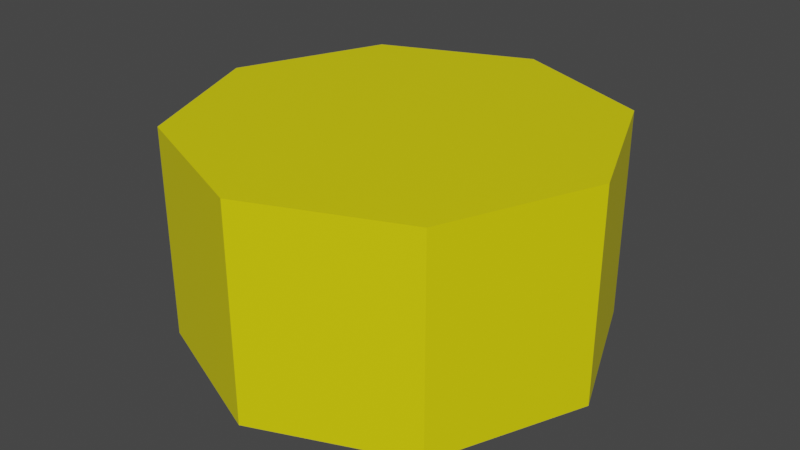 # Source: CharactorBase.blend  (saved by Blender 3.3.6; exported with 4.5.12 LTS)
import bpy
from mathutils import Matrix  # noqa: F401  (used for matrix-valued properties, if any)

bpy.ops.wm.read_factory_settings(use_empty=True)
scene = bpy.context.scene
scene.name = 'Scene'

# ---- materials (node trees are filled in below, after node groups)
mat_material = bpy.data.materials.new('Material')
mat_material.alpha_threshold = 0.0
mat_material.use_transparent_shadow = False
mat_material.roughness = 0.5
mat_material.line_color = (0.0, 0.0, 0.0, 1.0)

# ---- material node trees
mat_material.use_nodes = True; mat_material.node_tree.nodes.clear()
_N = mat_material.node_tree.nodes; _L = mat_material.node_tree.links
n0 = _N.new('ShaderNodeOutputMaterial'); n0.name = 'Material Output'; n0.location = (300, 300)
n1 = _N.new('ShaderNodeBsdfPrincipled'); n1.name = 'Principled BSDF'; n1.location = (10, 300)
n1.distribution = 'GGX'
n1.subsurface_method = 'RANDOM_WALK_SKIN'
n1.inputs[0].default_value = (0.8, 0.7275, 0.0, 1.0)
n1.inputs[3].default_value = 1.45
n1.inputs[27].default_value = (0.0, 0.0, 0.0, 1.0)
n1.inputs[28].default_value = 1.0
_L.new(n1.outputs[0], n0.inputs[0])
n0.is_active_output = True

# ---- world
world_world = bpy.data.worlds.new('World'); scene.world = world_world
world_world.use_nodes = True; world_world.node_tree.nodes.clear()
_N = world_world.node_tree.nodes; _L = world_world.node_tree.links
n0 = _N.new('ShaderNodeOutputWorld'); n0.name = 'World Output'; n0.location = (300, 300)
n1 = _N.new('ShaderNodeBackground'); n1.name = 'Background'; n1.location = (10, 300)
n1.inputs[0].default_value = (0.05088, 0.05088, 0.05088, 1.0)
_L.new(n1.outputs[0], n0.inputs[0])
n0.is_active_output = True
world_world.color = (0.05088, 0.05088, 0.05088)
world_world.use_sun_shadow = False
world_world.sun_shadow_jitter_overblur = 0.0

# ---- meshes
me_cylinder = bpy.data.meshes.new('Cylinder')
me_cylinder.from_pydata([(0.0, 0.25, 0.0), (0.0, 0.25, 0.25), (0.1768, 0.1768, 0.0), (0.1768, 0.1768, 0.25), (0.25, 0.0, 0.0), (0.25, 0.0, 0.25), (0.1768, -0.1768, 0.0), (0.1768, -0.1768, 0.25), (0.0, -0.25, 0.0), (0.0, -0.25, 0.25), (-0.1768, -0.1768, 0.0), (-0.1768, -0.1768, 0.25), (-0.25, 0.0, 0.0), (-0.25, 0.0, 0.25), (-0.1768, 0.1768, 0.0), (-0.1768, 0.1768, 0.25)], [], [(0, 1, 3, 2), (2, 3, 5, 4), (4, 5, 7, 6), (6, 7, 9, 8), (8, 9, 11, 10), (10, 11, 13, 12), (3, 1, 15, 13, 11, 9, 7, 5), (12, 13, 15, 14), (14, 15, 1, 0), (0, 2, 4, 6, 8, 10, 12, 14)])
_uv = me_cylinder.uv_layers.new(name='UVMap')
_uv.uv.foreach_set('vector', [1.0, 0.5, 1.0, 1.0, 0.875, 1.0, 0.875, 0.5, 0.875, 0.5, 0.875, 1.0, 0.75, 1.0, 0.75, 0.5, 0.75, 0.5, 0.75, 1.0, 0.625, 1.0, 0.625, 0.5, 0.625, 0.5, 0.625, 1.0, 0.5, 1.0, 0.5, 0.5, 0.5, 0.5, 0.5, 1.0, 0.375, 1.0, 0.375, 0.5, 0.375, 0.5, 0.375, 1.0, 0.25, 1.0, 0.25, 0.5, 0.4197, 0.4197, 0.25, 0.49, 0.08029, 0.4197, 0.01, 0.25, 0.08029, 0.08029, 0.25, 0.01, 0.4197, 0.08029, 0.49, 0.25, 0.25, 0.5, 0.25, 1.0, 0.125, 1.0, 0.125, 0.5, 0.125, 0.5, 0.125, 1.0, 0.0, 1.0, 0.0, 0.5, 0.75, 0.49, 0.9197, 0.4197, 0.99, 0.25, 0.9197, 0.08029, 0.75, 0.01, 0.5803, 0.08029, 0.51, 0.25, 0.5803, 0.4197])
me_cylinder.materials.append(mat_material)
me_cylinder.update()

# ---- objects
ob_cylinder = bpy.data.objects.new('Cylinder', me_cylinder)

# ---- transforms, parenting, visibility, modifiers, constraints
ob_cylinder.location = (0.0, 0.0, 0.0)

# ---- collection membership
scene.collection.objects.link(ob_cylinder)

# ---- scene / render settings (as saved in the file)
scene.frame_start = 1; scene.frame_end = 250; scene.frame_set(1)
scene.render.engine = 'BLENDER_EEVEE_NEXT'
scene.cycles.sampling_pattern = 'TABULATED_SOBOL'
scene.cycles.use_light_tree = False
scene.view_settings.view_transform = 'Filmic'
bpy.context.view_layer.update()

# ---- added for rendering (the .blend has no active camera and no usable light): camera, sun
cam_auto = bpy.data.cameras.new('AutoCamera')
cam_auto.lens = 50.0
cam_auto.sensor_width = 36.0
cam_auto.clip_end = 1000.0
ob_auto_camera = bpy.data.objects.new('AutoCamera', cam_auto)
scene.collection.objects.link(ob_auto_camera)
ob_auto_camera.location = (0.693918, -0.832702, 0.680135)
ob_auto_camera.rotation_euler = (1.09748, -7.21219e-08, 0.694738)
scene.camera = ob_auto_camera
light_auto_sun = bpy.data.lights.new('AutoSun', 'SUN')
light_auto_sun.energy = 3.0
light_auto_sun.angle = 0.0523599
ob_auto_sun = bpy.data.objects.new('AutoSun', light_auto_sun)
scene.collection.objects.link(ob_auto_sun)
ob_auto_sun.rotation_euler = (0.872665, 0.174533, 0.523599)
bpy.context.view_layer.update()
